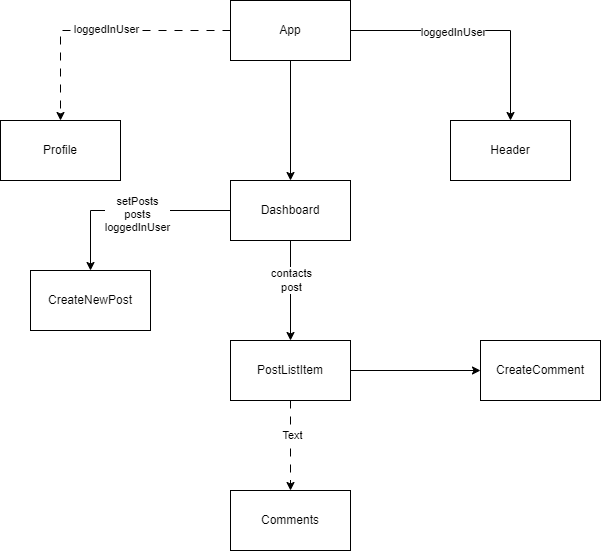

The diagram above was exported from draw.io. Its source (the exported page's mxGraphModel, read from the mxfile embedded in the PNG):
<mxGraphModel dx="794" dy="412" grid="1" gridSize="10" guides="1" tooltips="1" connect="1" arrows="1" fold="1" page="1" pageScale="1" pageWidth="1100" pageHeight="850" math="0" shadow="0">
  <root>
    <mxCell id="0" />
    <mxCell id="1" parent="0" />
    <mxCell id="-H-4FOjzNitIl0syDRyl-6" style="edgeStyle=orthogonalEdgeStyle;rounded=0;orthogonalLoop=1;jettySize=auto;html=1;exitX=1;exitY=0.5;exitDx=0;exitDy=0;" edge="1" parent="1" source="-H-4FOjzNitIl0syDRyl-1" target="-H-4FOjzNitIl0syDRyl-4">
      <mxGeometry relative="1" as="geometry" />
    </mxCell>
    <mxCell id="-H-4FOjzNitIl0syDRyl-11" value="loggedInUser" style="edgeLabel;html=1;align=center;verticalAlign=middle;resizable=0;points=[];" vertex="1" connectable="0" parent="-H-4FOjzNitIl0syDRyl-6">
      <mxGeometry x="-0.1867" y="-1" relative="1" as="geometry">
        <mxPoint as="offset" />
      </mxGeometry>
    </mxCell>
    <mxCell id="-H-4FOjzNitIl0syDRyl-7" style="edgeStyle=orthogonalEdgeStyle;rounded=0;orthogonalLoop=1;jettySize=auto;html=1;exitX=0.5;exitY=1;exitDx=0;exitDy=0;entryX=0.5;entryY=0;entryDx=0;entryDy=0;" edge="1" parent="1" source="-H-4FOjzNitIl0syDRyl-1" target="-H-4FOjzNitIl0syDRyl-2">
      <mxGeometry relative="1" as="geometry" />
    </mxCell>
    <mxCell id="-H-4FOjzNitIl0syDRyl-8" style="edgeStyle=orthogonalEdgeStyle;rounded=0;orthogonalLoop=1;jettySize=auto;html=1;exitX=0;exitY=0.5;exitDx=0;exitDy=0;entryX=0.5;entryY=0;entryDx=0;entryDy=0;dashed=1;dashPattern=8 8;" edge="1" parent="1" source="-H-4FOjzNitIl0syDRyl-1" target="-H-4FOjzNitIl0syDRyl-3">
      <mxGeometry relative="1" as="geometry" />
    </mxCell>
    <mxCell id="-H-4FOjzNitIl0syDRyl-9" value="loggedInUser" style="edgeLabel;html=1;align=center;verticalAlign=middle;resizable=0;points=[];" vertex="1" connectable="0" parent="-H-4FOjzNitIl0syDRyl-8">
      <mxGeometry x="-0.0359" y="-2" relative="1" as="geometry">
        <mxPoint as="offset" />
      </mxGeometry>
    </mxCell>
    <mxCell id="-H-4FOjzNitIl0syDRyl-1" value="App" style="rounded=0;whiteSpace=wrap;html=1;" vertex="1" parent="1">
      <mxGeometry x="340" y="40" width="120" height="60" as="geometry" />
    </mxCell>
    <mxCell id="-H-4FOjzNitIl0syDRyl-17" style="edgeStyle=orthogonalEdgeStyle;rounded=0;orthogonalLoop=1;jettySize=auto;html=1;exitX=0.5;exitY=1;exitDx=0;exitDy=0;entryX=0.5;entryY=0;entryDx=0;entryDy=0;" edge="1" parent="1" source="-H-4FOjzNitIl0syDRyl-2" target="-H-4FOjzNitIl0syDRyl-16">
      <mxGeometry relative="1" as="geometry" />
    </mxCell>
    <mxCell id="-H-4FOjzNitIl0syDRyl-23" value="contacts&lt;div&gt;post&lt;/div&gt;" style="edgeLabel;html=1;align=center;verticalAlign=middle;resizable=0;points=[];" vertex="1" connectable="0" parent="-H-4FOjzNitIl0syDRyl-17">
      <mxGeometry x="-0.2267" relative="1" as="geometry">
        <mxPoint as="offset" />
      </mxGeometry>
    </mxCell>
    <mxCell id="-H-4FOjzNitIl0syDRyl-19" style="edgeStyle=orthogonalEdgeStyle;rounded=0;orthogonalLoop=1;jettySize=auto;html=1;exitX=0;exitY=0.5;exitDx=0;exitDy=0;entryX=0.5;entryY=0;entryDx=0;entryDy=0;" edge="1" parent="1" source="-H-4FOjzNitIl0syDRyl-2" target="-H-4FOjzNitIl0syDRyl-18">
      <mxGeometry relative="1" as="geometry" />
    </mxCell>
    <mxCell id="-H-4FOjzNitIl0syDRyl-21" value="setPosts&lt;div&gt;posts&lt;/div&gt;&lt;div&gt;loggedInUser&lt;/div&gt;" style="edgeLabel;html=1;align=center;verticalAlign=middle;resizable=0;points=[];" vertex="1" connectable="0" parent="-H-4FOjzNitIl0syDRyl-19">
      <mxGeometry x="-0.0596" y="3" relative="1" as="geometry">
        <mxPoint as="offset" />
      </mxGeometry>
    </mxCell>
    <mxCell id="-H-4FOjzNitIl0syDRyl-2" value="Dashboard" style="rounded=0;whiteSpace=wrap;html=1;" vertex="1" parent="1">
      <mxGeometry x="340" y="220" width="120" height="60" as="geometry" />
    </mxCell>
    <mxCell id="-H-4FOjzNitIl0syDRyl-3" value="Profile" style="rounded=0;whiteSpace=wrap;html=1;" vertex="1" parent="1">
      <mxGeometry x="110" y="160" width="120" height="60" as="geometry" />
    </mxCell>
    <mxCell id="-H-4FOjzNitIl0syDRyl-4" value="Header" style="rounded=0;whiteSpace=wrap;html=1;" vertex="1" parent="1">
      <mxGeometry x="560" y="160" width="120" height="60" as="geometry" />
    </mxCell>
    <mxCell id="-H-4FOjzNitIl0syDRyl-26" style="edgeStyle=orthogonalEdgeStyle;rounded=0;orthogonalLoop=1;jettySize=auto;html=1;exitX=0.5;exitY=1;exitDx=0;exitDy=0;entryX=0.5;entryY=0;entryDx=0;entryDy=0;dashed=1;dashPattern=8 8;" edge="1" parent="1" source="-H-4FOjzNitIl0syDRyl-16" target="-H-4FOjzNitIl0syDRyl-25">
      <mxGeometry relative="1" as="geometry" />
    </mxCell>
    <mxCell id="-H-4FOjzNitIl0syDRyl-27" value="Text" style="edgeLabel;html=1;align=center;verticalAlign=middle;resizable=0;points=[];" vertex="1" connectable="0" parent="-H-4FOjzNitIl0syDRyl-26">
      <mxGeometry x="-0.2519" y="1" relative="1" as="geometry">
        <mxPoint as="offset" />
      </mxGeometry>
    </mxCell>
    <mxCell id="-H-4FOjzNitIl0syDRyl-30" style="edgeStyle=orthogonalEdgeStyle;rounded=0;orthogonalLoop=1;jettySize=auto;html=1;exitX=1;exitY=0.5;exitDx=0;exitDy=0;entryX=0;entryY=0.5;entryDx=0;entryDy=0;" edge="1" parent="1" source="-H-4FOjzNitIl0syDRyl-16" target="-H-4FOjzNitIl0syDRyl-29">
      <mxGeometry relative="1" as="geometry" />
    </mxCell>
    <mxCell id="-H-4FOjzNitIl0syDRyl-16" value="PostListItem" style="rounded=0;whiteSpace=wrap;html=1;" vertex="1" parent="1">
      <mxGeometry x="340" y="380" width="120" height="60" as="geometry" />
    </mxCell>
    <mxCell id="-H-4FOjzNitIl0syDRyl-18" value="CreateNewPost" style="rounded=0;whiteSpace=wrap;html=1;" vertex="1" parent="1">
      <mxGeometry x="140" y="310" width="120" height="60" as="geometry" />
    </mxCell>
    <mxCell id="-H-4FOjzNitIl0syDRyl-25" value="Comments" style="rounded=0;whiteSpace=wrap;html=1;" vertex="1" parent="1">
      <mxGeometry x="340" y="530" width="120" height="60" as="geometry" />
    </mxCell>
    <mxCell id="-H-4FOjzNitIl0syDRyl-29" value="CreateComment" style="rounded=0;whiteSpace=wrap;html=1;" vertex="1" parent="1">
      <mxGeometry x="590" y="380" width="120" height="60" as="geometry" />
    </mxCell>
  </root>
</mxGraphModel>